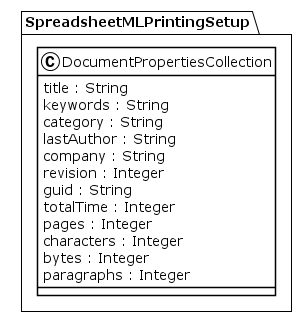

The diagram above was rendered by PlantUML. Its source (embedded in the PNG):
@startuml
!theme plain
package SpreadsheetMLPrintingSetup {
class DocumentPropertiesCollection {
	 title : String
	 keywords : String
	 category : String
	 lastAuthor : String
	 company : String
	 revision : Integer
	 guid : String
	 totalTime : Integer
	 pages : Integer
	 characters : Integer
	 bytes : Integer
	 paragraphs : Integer
}
}
@enduml